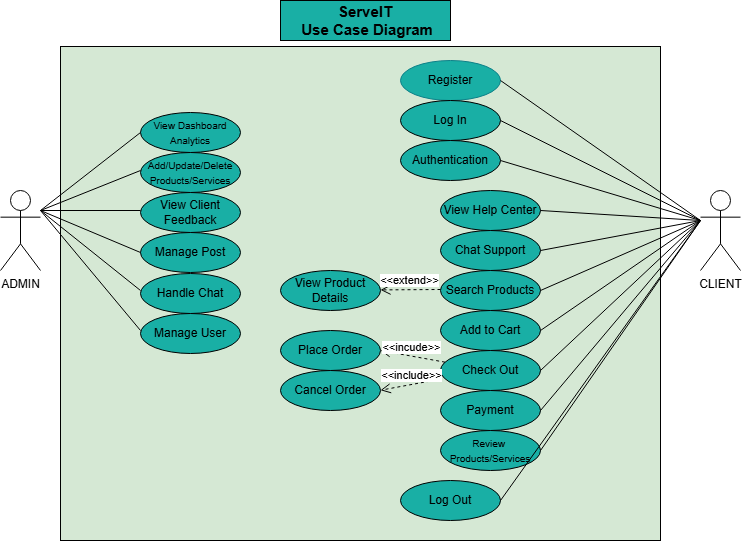

The diagram above was exported from draw.io. Its source (the exported page's mxGraphModel, read from the mxfile embedded in the PNG):
<mxGraphModel dx="1225" dy="698" grid="1" gridSize="10" guides="1" tooltips="1" connect="1" arrows="1" fold="1" page="1" pageScale="1" pageWidth="850" pageHeight="1100" math="0" shadow="0">
  <root>
    <mxCell id="0" />
    <mxCell id="1" parent="0" />
    <mxCell id="lYL4v4rB16ZUd_DRCGMz-4" value="" style="rounded=0;whiteSpace=wrap;html=1;fillColor=#D5E8D4;" vertex="1" parent="1">
      <mxGeometry x="120" y="86" width="600" height="494" as="geometry" />
    </mxCell>
    <mxCell id="lYL4v4rB16ZUd_DRCGMz-5" value="ADMIN" style="shape=umlActor;verticalLabelPosition=bottom;verticalAlign=top;html=1;outlineConnect=0;" vertex="1" parent="1">
      <mxGeometry x="60" y="230" width="40" height="80" as="geometry" />
    </mxCell>
    <mxCell id="lYL4v4rB16ZUd_DRCGMz-6" value="CLIENT" style="shape=umlActor;verticalLabelPosition=bottom;verticalAlign=top;html=1;outlineConnect=0;" vertex="1" parent="1">
      <mxGeometry x="760" y="230" width="40" height="80" as="geometry" />
    </mxCell>
    <mxCell id="lYL4v4rB16ZUd_DRCGMz-35" value="Register" style="ellipse;whiteSpace=wrap;html=1;fillColor=#19AFA5;strokeColor=#0e8088;" vertex="1" parent="1">
      <mxGeometry x="460" y="100" width="100" height="40" as="geometry" />
    </mxCell>
    <mxCell id="lYL4v4rB16ZUd_DRCGMz-36" value="Log In" style="ellipse;whiteSpace=wrap;html=1;fillColor=light-dark(#19afa5, #ededed);" vertex="1" parent="1">
      <mxGeometry x="460" y="140" width="100" height="40" as="geometry" />
    </mxCell>
    <mxCell id="lYL4v4rB16ZUd_DRCGMz-37" value="Authentication" style="ellipse;whiteSpace=wrap;html=1;fillColor=#19AFA5;" vertex="1" parent="1">
      <mxGeometry x="460" y="180" width="100" height="40" as="geometry" />
    </mxCell>
    <mxCell id="lYL4v4rB16ZUd_DRCGMz-38" value="View Help Center" style="ellipse;whiteSpace=wrap;html=1;fillColor=#19AFA5;" vertex="1" parent="1">
      <mxGeometry x="500" y="230" width="100" height="40" as="geometry" />
    </mxCell>
    <mxCell id="lYL4v4rB16ZUd_DRCGMz-39" value="Chat Support" style="ellipse;whiteSpace=wrap;html=1;fillColor=#19AFA5;" vertex="1" parent="1">
      <mxGeometry x="500" y="270" width="100" height="40" as="geometry" />
    </mxCell>
    <mxCell id="lYL4v4rB16ZUd_DRCGMz-40" value="Search Products" style="ellipse;whiteSpace=wrap;html=1;fillColor=#19AFA5;" vertex="1" parent="1">
      <mxGeometry x="500" y="310" width="100" height="40" as="geometry" />
    </mxCell>
    <mxCell id="lYL4v4rB16ZUd_DRCGMz-41" value="Add to Cart" style="ellipse;whiteSpace=wrap;html=1;fillColor=#19AFA5;" vertex="1" parent="1">
      <mxGeometry x="500" y="350" width="100" height="40" as="geometry" />
    </mxCell>
    <mxCell id="lYL4v4rB16ZUd_DRCGMz-42" value="Check Out" style="ellipse;whiteSpace=wrap;html=1;fillColor=#19AFA5;" vertex="1" parent="1">
      <mxGeometry x="500" y="390" width="100" height="40" as="geometry" />
    </mxCell>
    <mxCell id="lYL4v4rB16ZUd_DRCGMz-43" value="Payment" style="ellipse;whiteSpace=wrap;html=1;fillColor=#19AFA5;" vertex="1" parent="1">
      <mxGeometry x="500" y="430" width="100" height="40" as="geometry" />
    </mxCell>
    <mxCell id="lYL4v4rB16ZUd_DRCGMz-44" value="&lt;font style=&quot;font-size: 10px;&quot;&gt;Review&amp;nbsp;&lt;/font&gt;&lt;div&gt;&lt;font style=&quot;font-size: 10px;&quot;&gt;Products/Services&lt;/font&gt;&lt;/div&gt;" style="ellipse;whiteSpace=wrap;html=1;fillColor=#19AFA5;" vertex="1" parent="1">
      <mxGeometry x="500" y="470" width="100" height="40" as="geometry" />
    </mxCell>
    <mxCell id="lYL4v4rB16ZUd_DRCGMz-45" value="Log Out" style="ellipse;whiteSpace=wrap;html=1;fillColor=#19AFA5;" vertex="1" parent="1">
      <mxGeometry x="460" y="520" width="100" height="40" as="geometry" />
    </mxCell>
    <mxCell id="lYL4v4rB16ZUd_DRCGMz-46" value="View Product Details" style="ellipse;whiteSpace=wrap;html=1;fillColor=#19AFA5;" vertex="1" parent="1">
      <mxGeometry x="340" y="310" width="100" height="40" as="geometry" />
    </mxCell>
    <mxCell id="lYL4v4rB16ZUd_DRCGMz-47" value="Place Order" style="ellipse;whiteSpace=wrap;html=1;fillColor=#19AFA5;" vertex="1" parent="1">
      <mxGeometry x="340" y="370" width="100" height="40" as="geometry" />
    </mxCell>
    <mxCell id="lYL4v4rB16ZUd_DRCGMz-48" value="Cancel Order" style="ellipse;whiteSpace=wrap;html=1;fillColor=#19AFA5;" vertex="1" parent="1">
      <mxGeometry x="340" y="410" width="100" height="40" as="geometry" />
    </mxCell>
    <mxCell id="lYL4v4rB16ZUd_DRCGMz-60" value="" style="endArrow=none;html=1;rounded=0;" edge="1" parent="1">
      <mxGeometry width="50" height="50" relative="1" as="geometry">
        <mxPoint x="560" y="120" as="sourcePoint" />
        <mxPoint x="760" y="260" as="targetPoint" />
      </mxGeometry>
    </mxCell>
    <mxCell id="lYL4v4rB16ZUd_DRCGMz-61" value="" style="endArrow=none;html=1;rounded=0;" edge="1" parent="1" target="lYL4v4rB16ZUd_DRCGMz-6">
      <mxGeometry width="50" height="50" relative="1" as="geometry">
        <mxPoint x="560" y="160" as="sourcePoint" />
        <mxPoint x="760" y="300" as="targetPoint" />
      </mxGeometry>
    </mxCell>
    <mxCell id="lYL4v4rB16ZUd_DRCGMz-62" value="" style="endArrow=none;html=1;rounded=0;" edge="1" parent="1">
      <mxGeometry width="50" height="50" relative="1" as="geometry">
        <mxPoint x="560" y="200" as="sourcePoint" />
        <mxPoint x="760" y="260" as="targetPoint" />
      </mxGeometry>
    </mxCell>
    <mxCell id="lYL4v4rB16ZUd_DRCGMz-63" value="" style="endArrow=none;html=1;rounded=0;" edge="1" parent="1">
      <mxGeometry width="50" height="50" relative="1" as="geometry">
        <mxPoint x="600" y="250" as="sourcePoint" />
        <mxPoint x="760" y="260" as="targetPoint" />
      </mxGeometry>
    </mxCell>
    <mxCell id="lYL4v4rB16ZUd_DRCGMz-64" value="" style="endArrow=none;html=1;rounded=0;" edge="1" parent="1">
      <mxGeometry width="50" height="50" relative="1" as="geometry">
        <mxPoint x="600" y="290" as="sourcePoint" />
        <mxPoint x="760" y="260" as="targetPoint" />
      </mxGeometry>
    </mxCell>
    <mxCell id="lYL4v4rB16ZUd_DRCGMz-65" value="" style="endArrow=none;html=1;rounded=0;" edge="1" parent="1">
      <mxGeometry width="50" height="50" relative="1" as="geometry">
        <mxPoint x="600" y="330" as="sourcePoint" />
        <mxPoint x="760" y="260" as="targetPoint" />
      </mxGeometry>
    </mxCell>
    <mxCell id="lYL4v4rB16ZUd_DRCGMz-66" value="" style="endArrow=none;html=1;rounded=0;" edge="1" parent="1">
      <mxGeometry width="50" height="50" relative="1" as="geometry">
        <mxPoint x="600" y="370" as="sourcePoint" />
        <mxPoint x="760" y="260" as="targetPoint" />
      </mxGeometry>
    </mxCell>
    <mxCell id="lYL4v4rB16ZUd_DRCGMz-67" value="" style="endArrow=none;html=1;rounded=0;" edge="1" parent="1">
      <mxGeometry width="50" height="50" relative="1" as="geometry">
        <mxPoint x="600" y="410" as="sourcePoint" />
        <mxPoint x="760" y="260" as="targetPoint" />
      </mxGeometry>
    </mxCell>
    <mxCell id="lYL4v4rB16ZUd_DRCGMz-68" value="" style="endArrow=none;html=1;rounded=0;" edge="1" parent="1">
      <mxGeometry width="50" height="50" relative="1" as="geometry">
        <mxPoint x="600" y="450" as="sourcePoint" />
        <mxPoint x="760" y="260" as="targetPoint" />
      </mxGeometry>
    </mxCell>
    <mxCell id="lYL4v4rB16ZUd_DRCGMz-69" value="" style="endArrow=none;html=1;rounded=0;" edge="1" parent="1">
      <mxGeometry width="50" height="50" relative="1" as="geometry">
        <mxPoint x="600" y="490" as="sourcePoint" />
        <mxPoint x="760" y="260" as="targetPoint" />
      </mxGeometry>
    </mxCell>
    <mxCell id="lYL4v4rB16ZUd_DRCGMz-72" value="" style="endArrow=none;html=1;rounded=0;" edge="1" parent="1">
      <mxGeometry width="50" height="50" relative="1" as="geometry">
        <mxPoint x="560" y="540" as="sourcePoint" />
        <mxPoint x="760" y="260" as="targetPoint" />
      </mxGeometry>
    </mxCell>
    <mxCell id="lYL4v4rB16ZUd_DRCGMz-73" value="&amp;lt;&amp;lt;extend&amp;gt;&amp;gt;" style="html=1;verticalAlign=bottom;endArrow=open;dashed=1;endSize=8;curved=0;rounded=0;" edge="1" parent="1">
      <mxGeometry relative="1" as="geometry">
        <mxPoint x="500" y="329" as="sourcePoint" />
        <mxPoint x="440" y="329.41" as="targetPoint" />
      </mxGeometry>
    </mxCell>
    <mxCell id="lYL4v4rB16ZUd_DRCGMz-75" value="&amp;lt;&amp;lt;incude&amp;gt;&amp;gt;" style="html=1;verticalAlign=bottom;endArrow=open;dashed=1;endSize=8;curved=0;rounded=0;" edge="1" parent="1" source="lYL4v4rB16ZUd_DRCGMz-42">
      <mxGeometry x="0.0114" relative="1" as="geometry">
        <mxPoint x="500" y="390.59" as="sourcePoint" />
        <mxPoint x="440" y="389.99999999999994" as="targetPoint" />
        <mxPoint as="offset" />
      </mxGeometry>
    </mxCell>
    <mxCell id="lYL4v4rB16ZUd_DRCGMz-77" value="&amp;lt;&amp;lt;include&amp;gt;&amp;gt;" style="html=1;verticalAlign=bottom;endArrow=open;dashed=1;endSize=8;curved=0;rounded=0;exitX=0.011;exitY=0.712;exitDx=0;exitDy=0;exitPerimeter=0;" edge="1" parent="1" source="lYL4v4rB16ZUd_DRCGMz-42">
      <mxGeometry relative="1" as="geometry">
        <mxPoint x="500" y="429.31" as="sourcePoint" />
        <mxPoint x="440" y="429.71999999999997" as="targetPoint" />
      </mxGeometry>
    </mxCell>
    <mxCell id="lYL4v4rB16ZUd_DRCGMz-79" value="&lt;font style=&quot;font-size: 10px;&quot;&gt;View Dashboard&lt;/font&gt;&lt;div&gt;&lt;font style=&quot;font-size: 10px;&quot;&gt;Analytics&lt;/font&gt;&lt;/div&gt;" style="ellipse;whiteSpace=wrap;html=1;fillColor=#19AFA5;" vertex="1" parent="1">
      <mxGeometry x="200" y="152" width="100" height="40" as="geometry" />
    </mxCell>
    <mxCell id="lYL4v4rB16ZUd_DRCGMz-80" value="&lt;font style=&quot;font-size: 10px;&quot;&gt;Add/Update/Delete&lt;/font&gt;&lt;div&gt;&lt;font style=&quot;font-size: 10px;&quot;&gt;Products/Services&lt;/font&gt;&lt;/div&gt;" style="ellipse;whiteSpace=wrap;html=1;fillColor=#19AFA5;" vertex="1" parent="1">
      <mxGeometry x="200" y="192" width="100" height="40" as="geometry" />
    </mxCell>
    <mxCell id="lYL4v4rB16ZUd_DRCGMz-81" value="View Client Feedback" style="ellipse;whiteSpace=wrap;html=1;fillColor=#19AFA5;" vertex="1" parent="1">
      <mxGeometry x="200" y="232" width="100" height="40" as="geometry" />
    </mxCell>
    <mxCell id="lYL4v4rB16ZUd_DRCGMz-82" value="Manage Post" style="ellipse;whiteSpace=wrap;html=1;fillColor=#19AFA5;" vertex="1" parent="1">
      <mxGeometry x="200" y="272" width="100" height="40" as="geometry" />
    </mxCell>
    <mxCell id="lYL4v4rB16ZUd_DRCGMz-83" value="Handle Chat" style="ellipse;whiteSpace=wrap;html=1;fillColor=#19AFA5;" vertex="1" parent="1">
      <mxGeometry x="200" y="313" width="100" height="40" as="geometry" />
    </mxCell>
    <mxCell id="lYL4v4rB16ZUd_DRCGMz-84" value="Manage User" style="ellipse;whiteSpace=wrap;html=1;fillColor=#19AFA5;" vertex="1" parent="1">
      <mxGeometry x="200" y="353" width="100" height="40" as="geometry" />
    </mxCell>
    <mxCell id="lYL4v4rB16ZUd_DRCGMz-87" value="" style="endArrow=none;html=1;rounded=0;entryX=0;entryY=0.5;entryDx=0;entryDy=0;" edge="1" parent="1" target="lYL4v4rB16ZUd_DRCGMz-79">
      <mxGeometry width="50" height="50" relative="1" as="geometry">
        <mxPoint x="100" y="250" as="sourcePoint" />
        <mxPoint x="150" y="200" as="targetPoint" />
      </mxGeometry>
    </mxCell>
    <mxCell id="lYL4v4rB16ZUd_DRCGMz-88" value="" style="endArrow=none;html=1;rounded=0;" edge="1" parent="1">
      <mxGeometry width="50" height="50" relative="1" as="geometry">
        <mxPoint x="100" y="250" as="sourcePoint" />
        <mxPoint x="200" y="210" as="targetPoint" />
      </mxGeometry>
    </mxCell>
    <mxCell id="lYL4v4rB16ZUd_DRCGMz-89" value="" style="endArrow=none;html=1;rounded=0;" edge="1" parent="1">
      <mxGeometry width="50" height="50" relative="1" as="geometry">
        <mxPoint x="100" y="250" as="sourcePoint" />
        <mxPoint x="200" y="250" as="targetPoint" />
      </mxGeometry>
    </mxCell>
    <mxCell id="lYL4v4rB16ZUd_DRCGMz-91" value="" style="endArrow=none;html=1;rounded=0;exitX=1;exitY=0.3333333333333333;exitDx=0;exitDy=0;exitPerimeter=0;entryX=0;entryY=0.5;entryDx=0;entryDy=0;" edge="1" parent="1" target="lYL4v4rB16ZUd_DRCGMz-82">
      <mxGeometry width="50" height="50" relative="1" as="geometry">
        <mxPoint x="100" y="249.99666666666675" as="sourcePoint" />
        <mxPoint x="200" y="283.33" as="targetPoint" />
      </mxGeometry>
    </mxCell>
    <mxCell id="lYL4v4rB16ZUd_DRCGMz-92" value="" style="endArrow=none;html=1;rounded=0;" edge="1" parent="1">
      <mxGeometry width="50" height="50" relative="1" as="geometry">
        <mxPoint x="100" y="250" as="sourcePoint" />
        <mxPoint x="200" y="330" as="targetPoint" />
      </mxGeometry>
    </mxCell>
    <mxCell id="lYL4v4rB16ZUd_DRCGMz-93" value="" style="endArrow=none;html=1;rounded=0;" edge="1" parent="1">
      <mxGeometry width="50" height="50" relative="1" as="geometry">
        <mxPoint x="100" y="250" as="sourcePoint" />
        <mxPoint x="200" y="370" as="targetPoint" />
      </mxGeometry>
    </mxCell>
    <mxCell id="lYL4v4rB16ZUd_DRCGMz-94" value="ServeIT&lt;div&gt;&amp;nbsp;Use Case Diagram&lt;/div&gt;" style="rounded=0;whiteSpace=wrap;html=1;fillColor=#19AFA5;fontStyle=1;fontSize=15;" vertex="1" parent="1">
      <mxGeometry x="340" y="40" width="170" height="40" as="geometry" />
    </mxCell>
  </root>
</mxGraphModel>